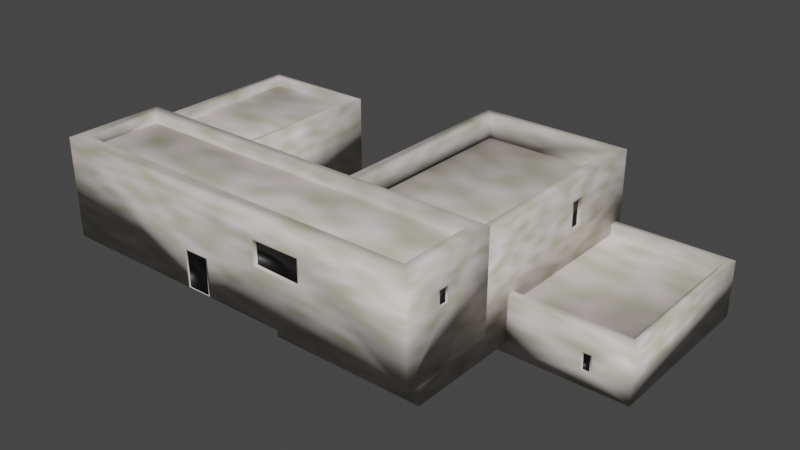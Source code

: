 # Source: arabian_house.blend  (saved by Blender 3.3.6; exported with 4.5.12 LTS)
import bpy
from mathutils import Matrix  # noqa: F401  (used for matrix-valued properties, if any)

bpy.ops.wm.read_factory_settings(use_empty=True)
scene = bpy.context.scene
scene.name = 'Scene'

# ---- collections
col_collection = bpy.data.collections.new('Collection'); scene.collection.children.link(col_collection)

# ---- images (referenced by path relative to the original .blend; pixels are not part of the script)
import os
ASSET_DIR = os.environ.get("B2B_ASSET_DIR", "")  # directory of the original .blend (textures are referenced by path, not embedded)
HERE = os.path.dirname(os.path.abspath(__file__))  # packed textures are extracted next to this script under _unpacked/

def load_image(name, relpath, width, height, colorspace="sRGB"):
    """Load a texture the original file referenced (path relative to the .blend, or extracted next to this script)."""
    p = next((c for c in (os.path.join(HERE, relpath), os.path.join(ASSET_DIR, relpath)) if relpath and os.path.exists(c)), "")
    if p:
        img = bpy.data.images.load(p, check_existing=True)
        img.name = name
    else:  # same state as the original file: an image datablock whose file is absent (Cycles renders it pink)
        img = bpy.data.images.new(name, width, height)
        img.source = "FILE"
        img.filepath = "//" + (relpath or name)
    img.colorspace_settings.name = colorspace
    return img
img_arabianhousetile = load_image('ArabianHouseTile', '', 1024, 1024, 'sRGB')

# ---- materials (node trees are filled in below, after node groups)
mat_tilematerial = bpy.data.materials.new('TileMaterial')
mat_tilematerial.alpha_threshold = 0.0
mat_tilematerial.roughness = 0.5
mat_tilematerial.line_color = (0.0, 0.0, 0.0, 1.0)
mat_holematerial = bpy.data.materials.new('HoleMaterial')

# ---- material node trees
mat_tilematerial.use_nodes = True; mat_tilematerial.node_tree.nodes.clear()
_N = mat_tilematerial.node_tree.nodes; _L = mat_tilematerial.node_tree.links
n0 = _N.new('ShaderNodeOutputMaterial'); n0.name = 'Material Output'; n0.location = (371, 300)
n1 = _N.new('ShaderNodeBsdfPrincipled'); n1.name = 'Principled BSDF'; n1.location = (81, 300)
n1.distribution = 'GGX'
n1.subsurface_method = 'RANDOM_WALK_SKIN'
n1.inputs[3].default_value = 1.45
n1.inputs[27].default_value = (0.0, 0.0, 0.0, 1.0)
n1.inputs[28].default_value = 1.0
n2 = _N.new('ShaderNodeTexNoise'); n2.name = 'Noise Texture'; n2.location = (-604, 191)
n2.inputs[2].default_value = 15.0
n2.inputs[3].default_value = 0.3
n2.inputs[4].default_value = 0.0
n3 = _N.new('ShaderNodeValToRGB'); n3.name = 'ColorRamp'; n3.location = (-294, 209)
while len(n3.color_ramp.elements) > 1: n3.color_ramp.elements.remove(n3.color_ramp.elements[-1])
n3.color_ramp.elements[0].position = 0.1045; n3.color_ramp.elements[0].color = (0.3988, 0.3955, 0.2228, 1.0)
_e = n3.color_ramp.elements.new(1.0); _e.color = (1.0, 0.8761, 0.9681, 1.0)
n4 = _N.new('ShaderNodeTexImage'); n4.name = 'Image Texture'; n4.location = (504, 105)
n4.image = img_arabianhousetile
_L.new(n1.outputs[0], n0.inputs[0])
_L.new(n3.outputs[0], n1.inputs[0])
_L.new(n2.outputs[1], n3.inputs[0])
n0.is_active_output = True
mat_holematerial.use_nodes = True; mat_holematerial.node_tree.nodes.clear()
_N = mat_holematerial.node_tree.nodes; _L = mat_holematerial.node_tree.links
n0 = _N.new('ShaderNodeBsdfPrincipled'); n0.name = 'Principled BSDF'; n0.location = (10, 300)
n0.distribution = 'GGX'
n0.subsurface_method = 'RANDOM_WALK_SKIN'
n0.inputs[0].default_value = (0.0, 0.0, 0.0, 1.0)
n0.inputs[3].default_value = 1.45
n0.inputs[27].default_value = (0.0, 0.0, 0.0, 1.0)
n0.inputs[28].default_value = 1.0
n1 = _N.new('ShaderNodeOutputMaterial'); n1.name = 'Material Output'; n1.location = (300, 300)
n2 = _N.new('ShaderNodeTexImage'); n2.name = 'Image Texture'; n2.location = (410, 158)
n2.image = img_arabianhousetile
_L.new(n0.outputs[0], n1.inputs[0])
n1.is_active_output = True

# ---- world
world_world = bpy.data.worlds.new('World'); scene.world = world_world
world_world.use_nodes = True; world_world.node_tree.nodes.clear()
_N = world_world.node_tree.nodes; _L = world_world.node_tree.links
n0 = _N.new('ShaderNodeOutputWorld'); n0.name = 'World Output'; n0.location = (300, 300)
n1 = _N.new('ShaderNodeBackground'); n1.name = 'Background'; n1.location = (10, 300)
n1.inputs[0].default_value = (0.05088, 0.05088, 0.05088, 1.0)
_L.new(n1.outputs[0], n0.inputs[0])
n0.is_active_output = True
world_world.color = (0.05088, 0.05088, 0.05088)
world_world.use_sun_shadow = False
world_world.sun_shadow_jitter_overblur = 0.0

# ---- meshes
me_cube = bpy.data.meshes.new('Cube')
me_cube.from_pydata([(0.2793, 2.119, -0.4838), (0.3713, 2.246, -2.484), (0.2793, -0.3978, -0.4838), (0.3713, -0.5253, -2.484), (-1.537, 2.119, -0.4838), (-1.629, 2.246, -2.484), (-1.537, -0.3978, -0.4838), (-1.629, -0.5253, -2.484), (0.3713, -0.5253, -0.4838), (-1.629, -0.5253, -0.4838), (0.3713, 2.246, -0.4838), (-1.629, 2.246, -0.4838), (0.2793, -0.3978, -0.8701), (-1.537, -0.3978, -0.8701), (0.2793, 2.119, -0.8701), (-1.537, 2.119, -0.8701), (-7.586, -2.783, -1.043), (-7.385, -2.582, 2.469), (-7.586, -1.205, -1.043), (-7.385, -1.406, 2.469), (-1.368, -2.783, -1.043), (-1.569, -2.582, 2.469), (-1.368, -1.205, -1.043), (-1.569, -1.406, 2.469), (-7.586, -2.783, 2.469), (-7.586, -1.205, 2.469), (-1.368, -1.205, 2.469), (-1.368, -2.783, 2.469), (-7.385, -2.582, 1.731), (-7.385, -1.406, 1.731), (-1.569, -1.406, 1.731), (-1.569, -2.582, 1.731), (-7.385, -2.582, 2.119), (-7.385, -1.406, 2.119), (-1.569, -1.406, 2.119), (-1.569, -2.582, 2.119), (-7.502, -1.295, -1.008), (-7.398, -1.191, 2.15), (-7.502, 1.295, -1.008), (-7.398, 1.191, 2.15), (-5.669, -1.295, -1.008), (-5.773, -1.191, 2.15), (-5.669, 1.295, -1.008), (-5.773, 1.191, 2.15), (-7.502, -1.295, 2.15), (-7.502, 1.295, 2.15), (-5.669, 1.295, 2.15), (-5.669, -1.295, 2.15), (-7.398, -1.191, 1.719), (-7.398, 1.191, 1.719), (-5.773, 1.191, 1.719), (-5.773, -1.191, 1.719), (-7.398, -1.191, 1.807), (-7.398, 1.191, 1.807), (-5.773, 1.191, 1.807), (-5.773, -1.191, 1.807), (-0.3324, -0.5253, -1.918), (-0.3324, -0.5253, -1.373), (-0.2292, -0.5253, -1.373), (-0.2292, -0.5253, -1.927), (-5.18, -2.783, -1.01), (-4.805, -2.783, -1.01), (-5.181, -2.783, 0.2577), (-4.803, -2.783, 0.2551), (-0.3653, -0.5253, -1.948), (-0.3653, -0.5253, -1.34), (-0.1962, -0.5253, -1.34), (-0.1962, -0.5253, -1.963), (-5.213, -2.783, -1.043), (-4.772, -2.783, -1.043), (-5.214, -2.783, 0.2909), (-4.77, -2.783, 0.2879), (-0.3324, -0.5182, -1.918), (-0.3324, -0.5182, -1.373), (-0.2292, -0.5182, -1.373), (-0.2292, -0.5182, -1.927), (-5.18, -2.776, -1.01), (-4.805, -2.776, -1.01), (-5.181, -2.776, 0.2577), (-4.803, -2.776, 0.2551), (-1.681, 2.192, 1.993), (-1.508, 2.365, -2.13), (-1.681, -2.192, 1.993), (-1.508, -2.365, -2.13), (-3.785, 2.192, 1.993), (-3.957, 2.365, -2.13), (-3.785, -2.192, 1.993), (-3.957, -2.365, -2.13), (-3.957, 2.365, 1.993), (-1.508, 2.365, 1.993), (-1.508, -2.365, 1.993), (-3.957, -2.365, 1.993), (-3.785, 2.192, 0.7109), (-1.681, 2.192, 0.7109), (-1.681, -2.192, 0.7109), (-3.785, -2.192, 0.7109), (-3.785, 2.192, 1.159), (-1.681, 2.192, 1.159), (-1.681, -2.192, 1.159), (-3.785, -2.192, 1.159), (-3.957, -0.1778, 1.205), (-3.957, -0.1739, -0.6008), (-3.957, 0.5936, -0.5981), (-3.957, 0.5888, 1.145), (-3.957, -0.2096, 1.239), (-3.957, -0.2056, -0.6327), (-3.957, 0.6254, -0.6297), (-3.957, 0.6204, 1.174), (-3.838, -0.1778, 1.205), (-3.838, -0.1739, -0.6008), (-3.838, 0.5936, -0.5981), (-3.838, 0.5888, 1.145), (-1.508, 0.9761, 0.2822), (-1.508, 0.9796, 1.254), (-1.508, 1.179, 1.257), (-1.508, 1.179, 0.2877), (-1.368, -2.172, 0.9528), (-1.368, -2.171, 1.439), (-1.368, -2.025, 1.44), (-1.368, -2.026, 0.9287), (-3.846, -2.783, 0.7756), (-3.851, -2.783, 1.603), (-3.096, -2.783, 1.598), (-3.087, -2.783, 0.7237), (-3.872, -2.783, 0.7514), (-3.877, -2.783, 1.629), (-3.07, -2.783, 1.624), (-3.061, -2.783, 0.6959), (-3.846, -2.731, 0.7756), (-3.851, -2.731, 1.603), (-3.096, -2.731, 1.598), (-3.087, -2.731, 0.7237), (-1.368, -2.193, 0.9348), (-1.368, -2.192, 1.46), (-1.368, -2.004, 1.461), (-1.368, -2.005, 0.9036), (-1.395, -2.172, 0.9528), (-1.395, -2.171, 1.439), (-1.395, -2.025, 1.44), (-1.395, -2.026, 0.9287), (-1.508, 0.9372, 0.2424), (-1.508, 0.941, 1.293), (-1.508, 1.218, 1.296), (-1.508, 1.218, 0.25), (-1.556, 0.9761, 0.2822), (-1.556, 0.9796, 1.254), (-1.556, 1.179, 1.257), (-1.556, 1.179, 0.2877)], [], [(4, 6, 13, 15), (3, 67, 64, 7), (7, 9, 11, 5), (5, 1, 3, 7), (1, 10, 8, 3), (5, 11, 10, 1), (2, 6, 9, 8), (0, 2, 8, 10), (6, 4, 11, 9), (4, 0, 10, 11), (14, 15, 13, 12), (6, 2, 12, 13), (0, 4, 15, 14), (2, 0, 14, 12), (16, 24, 25, 18), (18, 25, 26, 22), (22, 26, 134, 135, 132, 27, 20), (20, 127, 124, 125, 24, 16, 68, 70, 71, 69), (18, 22, 20, 69, 68, 16), (17, 21, 31, 28), (17, 19, 25, 24), (19, 23, 26, 25), (23, 21, 27, 26), (21, 17, 24, 27), (31, 30, 34, 35), (23, 19, 29, 30), (21, 23, 30, 31), (19, 17, 28, 29), (34, 33, 32, 35), (29, 28, 32, 33), (28, 31, 35, 32), (30, 29, 33, 34), (36, 44, 45, 38), (38, 45, 46, 42), (42, 46, 47, 40), (40, 47, 44, 36), (38, 42, 40, 36), (41, 43, 50, 51), (37, 39, 45, 44), (39, 43, 46, 45), (43, 41, 47, 46), (41, 37, 44, 47), (51, 50, 54, 55), (39, 37, 48, 49), (37, 41, 51, 48), (43, 39, 49, 50), (54, 53, 52, 55), (49, 48, 52, 53), (48, 51, 55, 52), (50, 49, 53, 54), (83, 90, 91, 87), (7, 64, 65, 66, 67, 3, 8, 9), (63, 62, 78, 79), (58, 57, 73, 74), (56, 57, 65, 64), (57, 58, 66, 65), (58, 59, 67, 66), (59, 56, 64, 67), (61, 60, 68, 69), (60, 62, 70, 68), (62, 63, 71, 70), (63, 61, 69, 71), (74, 73, 72, 75), (77, 79, 78, 76), (60, 61, 77, 76), (59, 58, 74, 75), (57, 56, 72, 73), (61, 63, 79, 77), (62, 60, 76, 78), (56, 59, 75, 72), (81, 89, 142, 143, 140, 90, 83), (82, 80, 93, 94), (85, 81, 83, 87), (85, 88, 89, 81), (87, 91, 104, 105, 106, 85), (84, 80, 89, 88), (82, 86, 91, 90), (80, 82, 90, 89), (86, 84, 88, 91), (93, 92, 96, 97), (80, 84, 92, 93), (84, 86, 95, 92), (86, 82, 94, 95), (97, 96, 99, 98), (92, 95, 99, 96), (95, 94, 98, 99), (94, 93, 97, 98), (85, 106, 107, 104, 91, 88), (103, 102, 110, 111), (100, 101, 105, 104), (101, 102, 106, 105), (102, 103, 107, 106), (103, 100, 104, 107), (111, 110, 109, 108), (101, 100, 108, 109), (100, 103, 111, 108), (102, 101, 109, 110), (90, 140, 141, 142, 89), (115, 114, 146, 147), (27, 132, 133, 134, 26), (118, 117, 137, 138), (24, 125, 126, 127, 20, 27), (123, 122, 130, 131), (120, 121, 125, 124), (121, 122, 126, 125), (122, 123, 127, 126), (123, 120, 124, 127), (130, 129, 128, 131), (121, 120, 128, 129), (120, 123, 131, 128), (122, 121, 129, 130), (116, 117, 133, 132), (117, 118, 134, 133), (118, 119, 135, 134), (119, 116, 132, 135), (137, 136, 139, 138), (119, 118, 138, 139), (117, 116, 136, 137), (116, 119, 139, 136), (112, 113, 141, 140), (113, 114, 142, 141), (114, 115, 143, 142), (115, 112, 140, 143), (145, 144, 147, 146), (113, 112, 144, 145), (112, 115, 147, 144), (114, 113, 145, 146)])
me_cube.polygons.foreach_set('use_smooth', [True] * 127)
me_cube.polygons.foreach_set('material_index', [0, 0, 0, 0, 0, 0, 0, 0, 0, 0, 0, 0, 0, 0, 0, 0, 0, 0, 0, 0, 0, 0, 0, 0, 0, 0, 0, 0, 0, 0, 0, 0, 0, 0, 0, 0, 0, 0, 0, 0, 0, 0, 0, 0, 0, 0, 0, 0, 0, 0, 0, 0, 0, 0, 0, 0, 0, 0, 0, 0, 0, 0, 1, 1, 0, 0, 0, 0, 0, 0, 0, 0, 0, 0, 0, 0, 0, 0, 0, 0, 0, 0, 0, 0, 0, 0, 0, 0, 0, 0, 0, 0, 0, 1, 0, 0, 0, 0, 0, 0, 0, 0, 0, 0, 0, 0, 0, 1, 0, 0, 0, 0, 0, 0, 0, 1, 0, 0, 0, 0, 0, 0, 0, 1, 0, 0, 0])
_uv = me_cube.uv_layers.new(name='UVMap')
_uv.uv.foreach_set('vector', [0.9074, 0.5873, 0.9074, 0.451, 0.9283, 0.451, 0.9283, 0.5873, 0.6217, 0.2235, 0.591, 0.2517, 0.5818, 0.2525, 0.5134, 0.2235, 0.1084, 0.9146, 0.0, 0.9146, 0.0, 0.7644, 0.1084, 0.7644, 0.3801, 0.9146, 0.2717, 0.9146, 0.2717, 0.7644, 0.3801, 0.7644, 0.8207, 0.8241, 0.7123, 0.8241, 0.7123, 0.6739, 0.8207, 0.6739, 0.9291, 0.9726, 0.8207, 0.9726, 0.8207, 0.8642, 0.9291, 0.8642, 0.1134, 0.9077, 0.2118, 0.9077, 0.2168, 0.9146, 0.1084, 0.9146, 0.1134, 0.7713, 0.1134, 0.9077, 0.1084, 0.9146, 0.1084, 0.7644, 0.2118, 0.9077, 0.2118, 0.7713, 0.2168, 0.7644, 0.2168, 0.9146, 0.2118, 0.7713, 0.1134, 0.7713, 0.1084, 0.7644, 0.2168, 0.7644, 0.7123, 0.8241, 0.8108, 0.8241, 0.8108, 0.9605, 0.7123, 0.9605, 0.7979, 0.673, 0.7979, 0.5746, 0.8188, 0.5746, 0.8188, 0.673, 0.6427, 0.2235, 0.6427, 0.3219, 0.6217, 0.3219, 0.6217, 0.2235, 0.679, 0.9344, 0.679, 0.7981, 0.6999, 0.7981, 0.6999, 0.9344, 0.9503, 0.0, 0.9503, 0.1903, 0.8648, 0.1903, 0.8648, 0.0, 0.3807, 0.337, 0.1903, 0.337, 0.1903, 0.0, 0.3807, 0.0, 0.9062, 0.6739, 0.9062, 0.8642, 0.8629, 0.8096, 0.8629, 0.7794, 0.8527, 0.7811, 0.8207, 0.8642, 0.8207, 0.6739, 0.1903, 0.337, 0.09609, 0.2452, 0.09309, 0.2013, 0.0455, 0.201, 0.0, 0.0, 0.1903, 0.0, 0.1903, 0.1286, 0.118, 0.1286, 0.1182, 0.1526, 0.1903, 0.1525, 0.7979, 0.337, 0.7979, 0.6739, 0.7123, 0.6739, 0.7123, 0.4894, 0.7123, 0.4655, 0.7123, 0.337, 0.3801, 0.9085, 0.3801, 0.5933, 0.4201, 0.5933, 0.4201, 0.9085, 0.7207, 0.01088, 0.6569, 0.01088, 0.646, 0.0, 0.7316, 2.384e-06, 0.6569, 0.01088, 0.6569, 0.3261, 0.646, 0.3369, 0.646, 0.0, 0.6569, 0.3261, 0.7207, 0.3261, 0.7316, 0.337, 0.646, 0.3369, 0.7207, 0.3261, 0.7207, 0.01088, 0.7316, 2.384e-06, 0.7316, 0.337, 0.9273, 0.7879, 0.9273, 0.8517, 0.9062, 0.8517, 0.9062, 0.7879, 0.8674, 0.6522, 0.8674, 0.337, 0.9074, 0.337, 0.9074, 0.6522, 0.3807, 0.3201, 0.3807, 0.2563, 0.4207, 0.2563, 0.4207, 0.3201, 0.4207, 0.3201, 0.4207, 0.2563, 0.4607, 0.2563, 0.4607, 0.3201, 0.7953, 1.907e-06, 0.7953, 0.3152, 0.7316, 0.3152, 0.7316, 0.0, 0.9284, 0.5873, 0.9284, 0.6511, 0.9074, 0.6511, 0.9074, 0.5873, 0.4411, 0.5933, 0.4411, 0.9085, 0.4201, 0.9085, 0.4201, 0.5933, 0.5673, 0.5933, 0.5673, 0.9085, 0.5463, 0.9085, 0.5463, 0.5933, 0.1404, 0.5933, 0.1404, 0.7644, 0.0, 0.7644, 0.0, 0.5933, 0.5463, 0.5933, 0.5463, 0.7644, 0.447, 0.7644, 0.447, 0.5933, 0.2808, 0.5933, 0.2808, 0.7644, 0.1404, 0.7644, 0.1404, 0.5933, 0.3801, 0.5933, 0.3801, 0.7644, 0.2808, 0.7644, 0.2808, 0.5933, 0.5797, 0.7981, 0.679, 0.7981, 0.679, 0.9385, 0.5797, 0.9385, 0.2635, 0.7644, 0.2635, 0.8935, 0.2401, 0.8935, 0.2401, 0.7644, 0.5407, 0.8992, 0.5407, 0.77, 0.5463, 0.7644, 0.5463, 0.9048, 0.5407, 0.77, 0.4526, 0.77, 0.447, 0.7644, 0.5463, 0.7644, 0.4526, 0.77, 0.4526, 0.8992, 0.447, 0.9048, 0.447, 0.7644, 0.4526, 0.8992, 0.5407, 0.8992, 0.5463, 0.9048, 0.447, 0.9048, 0.6937, 0.6896, 0.6937, 0.5604, 0.6984, 0.5604, 0.6984, 0.6896, 0.2168, 0.8935, 0.2168, 0.7644, 0.2401, 0.7644, 0.2401, 0.8935, 0.8369, 0.3257, 0.8369, 0.2376, 0.8603, 0.2376, 0.8603, 0.3257, 0.8188, 0.6627, 0.8188, 0.5746, 0.8422, 0.5746, 0.8422, 0.6627, 0.8648, 0.1903, 0.9529, 0.1903, 0.9529, 0.3195, 0.8648, 0.3195, 0.7032, 0.5604, 0.7032, 0.6896, 0.6984, 0.6896, 0.6984, 0.5604, 0.4459, 0.5933, 0.4459, 0.6813, 0.4411, 0.6813, 0.4411, 0.5933, 0.5785, 0.5933, 0.5785, 0.6813, 0.5738, 0.6813, 0.5738, 0.5933, 0.646, 0.0, 0.646, 0.2235, 0.5134, 0.2235, 0.5134, 0.0, 0.5134, 0.2235, 0.5818, 0.2525, 0.5818, 0.2855, 0.591, 0.2855, 0.591, 0.2517, 0.6217, 0.2235, 0.6217, 0.3319, 0.5134, 0.3319, 0.4782, 0.3042, 0.4782, 0.3247, 0.4779, 0.3247, 0.4779, 0.3042, 0.3811, 0.3367, 0.3811, 0.3311, 0.3814, 0.3311, 0.3814, 0.3367, 0.5836, 0.2542, 0.5836, 0.2837, 0.5818, 0.2855, 0.5818, 0.2525, 0.5836, 0.2837, 0.5892, 0.2837, 0.591, 0.2855, 0.5818, 0.2855, 0.5892, 0.2837, 0.5892, 0.2537, 0.591, 0.2517, 0.591, 0.2855, 0.5892, 0.2537, 0.5836, 0.2542, 0.5818, 0.2525, 0.591, 0.2517, 0.1885, 0.1507, 0.1885, 0.1304, 0.1903, 0.1286, 0.1903, 0.1525, 0.1885, 0.1304, 0.1198, 0.1303, 0.118, 0.1286, 0.1903, 0.1286, 0.1198, 0.1303, 0.12, 0.1508, 0.1182, 0.1526, 0.118, 0.1286, 0.12, 0.1508, 0.1885, 0.1507, 0.1903, 0.1525, 0.1182, 0.1526, 0.4686, 0.3042, 0.4742, 0.3042, 0.4742, 0.3337, 0.4686, 0.3342, 0.8423, 0.6433, 0.8422, 0.5747, 0.8627, 0.5746, 0.8626, 0.6433, 0.4782, 0.3246, 0.4782, 0.3042, 0.4786, 0.3042, 0.4786, 0.3246, 0.4775, 0.3042, 0.4775, 0.3342, 0.4771, 0.3342, 0.4771, 0.3042, 0.4775, 0.3337, 0.4775, 0.3042, 0.4779, 0.3042, 0.4779, 0.3337, 0.6456, 0.2235, 0.6456, 0.2921, 0.6452, 0.2921, 0.6452, 0.2235, 0.5128, 0.325, 0.5128, 0.2563, 0.5132, 0.2563, 0.5132, 0.325, 0.3807, 0.3367, 0.3807, 0.3311, 0.3811, 0.3311, 0.3811, 0.3367, 0.0, 0.337, 0.2235, 0.337, 0.1857, 0.3991, 0.129, 0.3991, 0.1286, 0.4143, 0.2235, 0.5933, 0.0, 0.5933, 0.7953, 0.2376, 0.7953, 0.0, 0.8648, 0.0, 0.8648, 0.2376, 0.5134, 0.2563, 0.3807, 0.2563, 0.3807, 0.0, 0.5134, 9.537e-07, 0.7123, 0.337, 0.7123, 0.5604, 0.5797, 0.5604, 0.5797, 0.337, 0.2235, 0.337, 0.447, 0.337, 0.4061, 0.4537, 0.3047, 0.454, 0.3048, 0.499, 0.2235, 0.5933, 0.5703, 0.3463, 0.4563, 0.3463, 0.447, 0.337, 0.5797, 0.337, 0.4563, 0.5839, 0.5703, 0.5839, 0.5797, 0.5933, 0.447, 0.5933, 0.4563, 0.3463, 0.4563, 0.5839, 0.447, 0.5933, 0.447, 0.337, 0.5703, 0.5839, 0.5703, 0.3463, 0.5797, 0.337, 0.5797, 0.5933, 0.9768, 0.451, 0.9768, 0.565, 0.9525, 0.565, 0.9525, 0.451, 0.9062, 0.7879, 0.9062, 0.6739, 0.9757, 0.6739, 0.9757, 0.7879, 0.7979, 0.5746, 0.7979, 0.337, 0.8674, 0.337, 0.8674, 0.5746, 0.9074, 0.451, 0.9074, 0.337, 0.9769, 0.337, 0.9769, 0.451, 0.5797, 0.5604, 0.6937, 0.5604, 0.6937, 0.7981, 0.5797, 0.7981, 0.9771, 0.08183, 0.9771, 0.3195, 0.9529, 0.3195, 0.9529, 0.08183, 0.9525, 0.451, 0.9525, 0.565, 0.9283, 0.565, 0.9283, 0.451, 1.0, 0.6739, 1.0, 0.9115, 0.9757, 0.9115, 0.9757, 0.6739, 0.2235, 0.5933, 0.3048, 0.499, 0.4026, 0.4987, 0.4061, 0.4537, 0.447, 0.337, 0.447, 0.5933, 0.7032, 0.6549, 0.7032, 0.5604, 0.7096, 0.5604, 0.7096, 0.6549, 0.4042, 0.4555, 0.3064, 0.4557, 0.3047, 0.454, 0.4061, 0.4537, 0.3064, 0.4557, 0.3065, 0.4973, 0.3048, 0.499, 0.3047, 0.454, 0.3065, 0.4973, 0.401, 0.497, 0.4026, 0.4987, 0.3048, 0.499, 0.401, 0.497, 0.4042, 0.4555, 0.4061, 0.4537, 0.4026, 0.4987, 0.7954, 0.3322, 0.7953, 0.2377, 0.8369, 0.2376, 0.8369, 0.3355, 0.5738, 0.5933, 0.5738, 0.6911, 0.5673, 0.6911, 0.5673, 0.5933, 0.7001, 0.6896, 0.7001, 0.7311, 0.6937, 0.7311, 0.6937, 0.6896, 0.7096, 0.6549, 0.7096, 0.6965, 0.7032, 0.6965, 0.7032, 0.6549, 0.2235, 0.5933, 0.1286, 0.4143, 0.1855, 0.4141, 0.1857, 0.3991, 0.2235, 0.337, 0.6452, 0.2762, 0.6452, 0.3287, 0.6427, 0.3287, 0.6427, 0.2762, 0.8207, 0.8642, 0.8527, 0.7811, 0.8527, 0.8096, 0.8629, 0.8096, 0.9062, 0.8642, 0.3858, 0.3359, 0.3858, 0.328, 0.3873, 0.328, 0.3873, 0.3359, 0.0, 0.0, 0.0455, 0.201, 0.0458, 0.2447, 0.09609, 0.2452, 0.1903, 0.337, 0.0, 0.337, 0.4439, 0.6813, 0.4439, 0.7287, 0.4411, 0.7287, 0.4411, 0.6813, 0.09177, 0.2027, 0.04692, 0.2024, 0.0455, 0.201, 0.09309, 0.2013, 0.04692, 0.2024, 0.0472, 0.2433, 0.0458, 0.2447, 0.0455, 0.201, 0.0472, 0.2433, 0.09459, 0.2438, 0.09609, 0.2452, 0.0458, 0.2447, 0.09459, 0.2438, 0.09177, 0.2027, 0.09309, 0.2013, 0.09609, 0.2452, 0.4608, 0.2568, 0.5018, 0.2563, 0.5018, 0.3012, 0.4607, 0.3042, 0.4439, 0.7262, 0.4439, 0.6813, 0.4467, 0.6813, 0.4467, 0.7262, 0.5766, 0.6813, 0.5766, 0.7225, 0.5738, 0.7225, 0.5738, 0.6813, 0.5794, 0.6813, 0.5794, 0.7223, 0.5766, 0.7223, 0.5766, 0.6813, 0.8538, 0.7821, 0.8539, 0.8084, 0.8527, 0.8096, 0.8527, 0.7811, 0.8539, 0.8084, 0.8618, 0.8085, 0.8629, 0.8096, 0.8527, 0.8096, 0.8618, 0.8085, 0.8617, 0.7808, 0.8629, 0.7794, 0.8629, 0.8096, 0.8617, 0.7808, 0.8538, 0.7821, 0.8527, 0.7811, 0.8629, 0.7794, 0.4607, 0.3318, 0.4607, 0.3055, 0.4686, 0.3042, 0.4686, 0.3319, 0.4756, 0.3042, 0.4756, 0.3319, 0.4742, 0.3319, 0.4742, 0.3042, 0.4756, 0.3305, 0.4756, 0.3042, 0.4771, 0.3042, 0.4771, 0.3305, 0.3858, 0.328, 0.3858, 0.3201, 0.3873, 0.3201, 0.3873, 0.328, 0.1307, 0.4122, 0.1834, 0.412, 0.1855, 0.4141, 0.1286, 0.4143, 0.1834, 0.412, 0.1836, 0.4012, 0.1857, 0.3991, 0.1855, 0.4141, 0.1836, 0.4012, 0.131, 0.4012, 0.129, 0.3991, 0.1857, 0.3991, 0.131, 0.4012, 0.1307, 0.4122, 0.1286, 0.4143, 0.129, 0.3991, 0.5019, 0.309, 0.5018, 0.2563, 0.5128, 0.2566, 0.5128, 0.3091, 0.6427, 0.2762, 0.6427, 0.2235, 0.6452, 0.2235, 0.6452, 0.2762, 0.3807, 0.3311, 0.3807, 0.3201, 0.3832, 0.3201, 0.3832, 0.3311, 0.3858, 0.3201, 0.3858, 0.3309, 0.3832, 0.3309, 0.3832, 0.3201])
me_cube.materials.append(mat_tilematerial)
me_cube.materials.append(mat_holematerial)
me_cube.use_mirror_vertex_groups = False
me_cube.update()

# ---- objects
ob_cube = bpy.data.objects.new('Cube', me_cube)

# ---- transforms, parenting, visibility, modifiers, constraints
ob_cube.location = (0.0, 0.0, 0.0)
ob_cube.scale = (3.013, 3.013, 1.354)
ob_cube.lock_rotations_4d = False
ob_cube.empty_display_type = 'ARROWS'
ob_cube.lineart.crease_threshold = 0.0

# ---- collection membership
col_collection.objects.link(ob_cube)

# ---- scene / render settings (as saved in the file)
scene.frame_start = 1; scene.frame_end = 250; scene.frame_set(1)
scene.render.engine = 'CYCLES'
scene.cycles.sampling_pattern = 'TABULATED_SOBOL'
scene.cycles.use_light_tree = False
scene.cycles.bake_type = 'DIFFUSE'
scene.view_settings.view_transform = 'Filmic'
bpy.context.view_layer.update()

# ---- added for rendering (the .blend has no active camera and no usable light): camera, sun
cam_auto = bpy.data.cameras.new('AutoCamera')
cam_auto.lens = 50.0
cam_auto.sensor_width = 36.0
cam_auto.clip_end = 1000.0
ob_auto_camera = bpy.data.objects.new('AutoCamera', cam_auto)
scene.collection.objects.link(ob_auto_camera)
ob_auto_camera.location = (16.2684, -33.1945, 21.6996)
ob_auto_camera.rotation_euler = (1.09748, -7.21219e-08, 0.694738)
scene.camera = ob_auto_camera
light_auto_sun = bpy.data.lights.new('AutoSun', 'SUN')
light_auto_sun.energy = 3.0
light_auto_sun.angle = 0.0523599
ob_auto_sun = bpy.data.objects.new('AutoSun', light_auto_sun)
scene.collection.objects.link(ob_auto_sun)
ob_auto_sun.rotation_euler = (0.872665, 0.174533, 0.523599)
bpy.context.view_layer.update()
